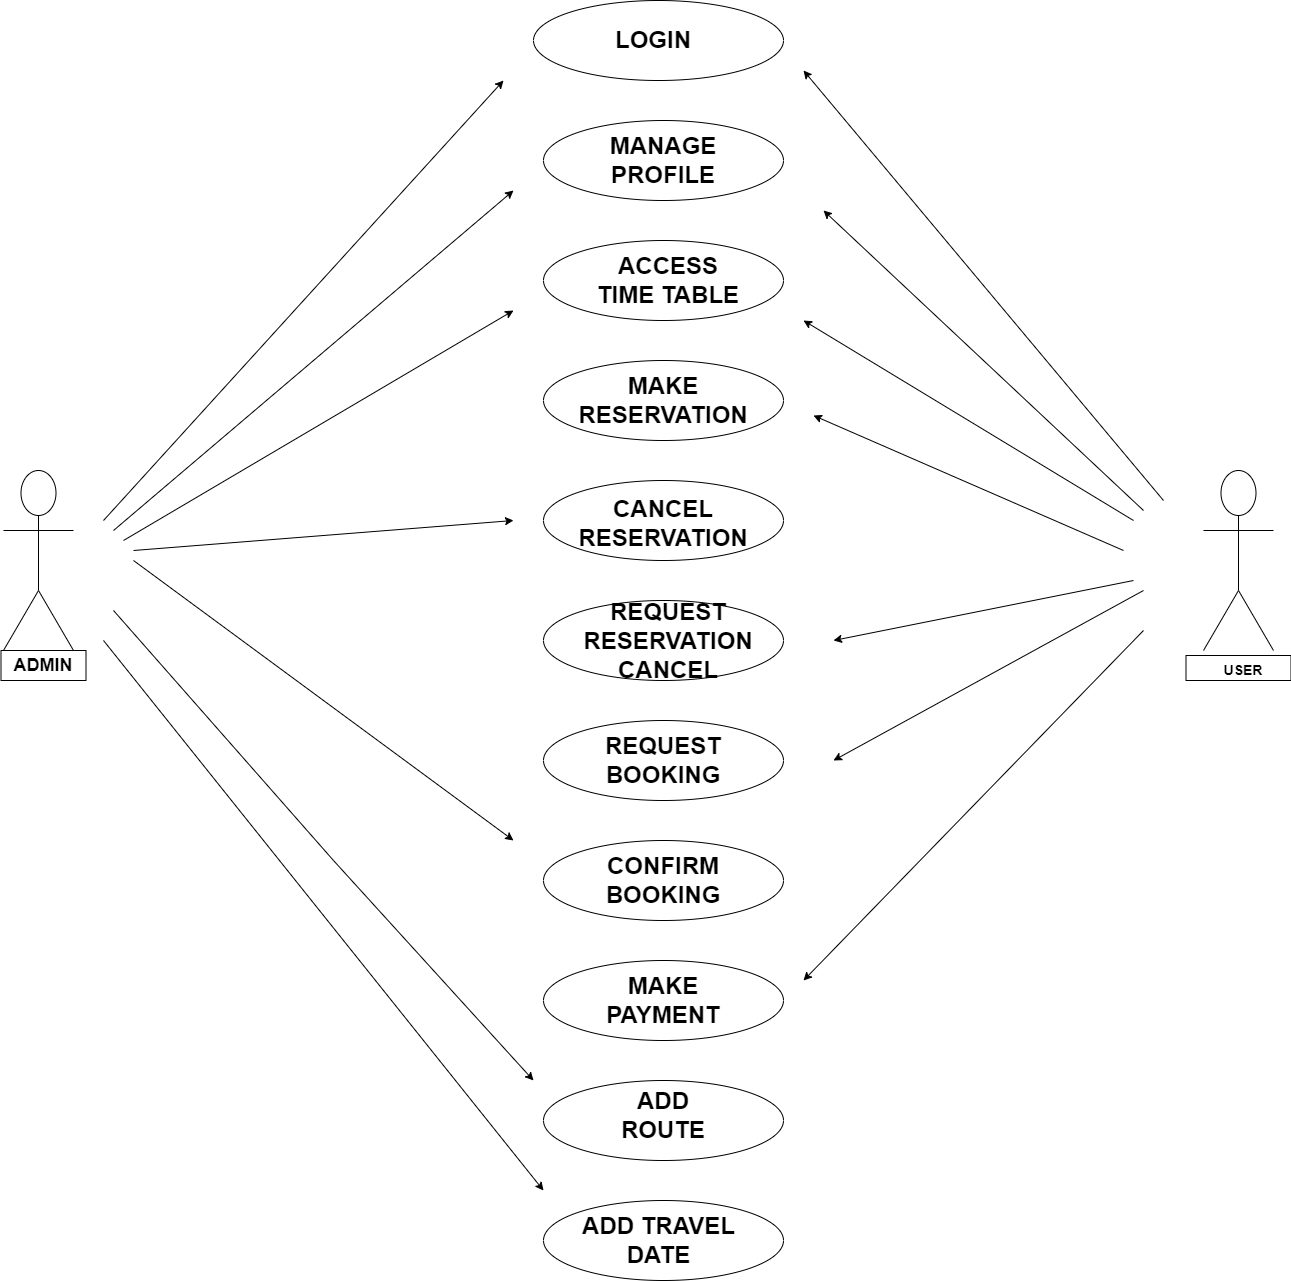

The diagram above was exported from draw.io. Its source (the exported page's mxGraphModel, read from the mxfile embedded in the PNG):
<mxGraphModel dx="1290" dy="522" grid="1" gridSize="10" guides="1" tooltips="1" connect="1" arrows="1" fold="1" page="1" pageScale="1" pageWidth="2336" pageHeight="1654" math="0" shadow="0">
  <root>
    <mxCell id="0" />
    <mxCell id="1" parent="0" />
    <mxCell id="gcZ-wILvD35OI4BhP49s-1" value="Actor" style="shape=umlActor;verticalLabelPosition=bottom;verticalAlign=top;html=1;outlineConnect=0;" parent="1" vertex="1">
      <mxGeometry x="100" y="670" width="70" height="180" as="geometry" />
    </mxCell>
    <mxCell id="gcZ-wILvD35OI4BhP49s-3" value="" style="ellipse;whiteSpace=wrap;html=1;" parent="1" vertex="1">
      <mxGeometry x="640" y="440" width="240" height="80" as="geometry" />
    </mxCell>
    <mxCell id="gcZ-wILvD35OI4BhP49s-4" value="" style="ellipse;whiteSpace=wrap;html=1;" parent="1" vertex="1">
      <mxGeometry x="640" y="560" width="240" height="80" as="geometry" />
    </mxCell>
    <mxCell id="gcZ-wILvD35OI4BhP49s-5" value="" style="ellipse;whiteSpace=wrap;html=1;" parent="1" vertex="1">
      <mxGeometry x="640" y="800" width="240" height="80" as="geometry" />
    </mxCell>
    <mxCell id="gcZ-wILvD35OI4BhP49s-6" value="" style="ellipse;whiteSpace=wrap;html=1;" parent="1" vertex="1">
      <mxGeometry x="640" y="680" width="240" height="80" as="geometry" />
    </mxCell>
    <mxCell id="gcZ-wILvD35OI4BhP49s-7" value="" style="ellipse;whiteSpace=wrap;html=1;" parent="1" vertex="1">
      <mxGeometry x="640" y="320" width="240" height="80" as="geometry" />
    </mxCell>
    <mxCell id="gcZ-wILvD35OI4BhP49s-10" value="" style="whiteSpace=wrap;html=1;" parent="1" vertex="1">
      <mxGeometry x="97.5" y="850" width="85" height="30" as="geometry" />
    </mxCell>
    <mxCell id="gcZ-wILvD35OI4BhP49s-11" value="&lt;b&gt;&lt;font style=&quot;font-size: 18px;&quot;&gt;ADMIN&lt;/font&gt;&lt;/b&gt;" style="text;html=1;align=center;verticalAlign=middle;whiteSpace=wrap;rounded=0;" parent="1" vertex="1">
      <mxGeometry x="110" y="850" width="60" height="30" as="geometry" />
    </mxCell>
    <mxCell id="gcZ-wILvD35OI4BhP49s-12" value="" style="ellipse;whiteSpace=wrap;html=1;" parent="1" vertex="1">
      <mxGeometry x="640" y="1400" width="240" height="80" as="geometry" />
    </mxCell>
    <mxCell id="gcZ-wILvD35OI4BhP49s-13" value="" style="ellipse;whiteSpace=wrap;html=1;" parent="1" vertex="1">
      <mxGeometry x="640" y="1280" width="240" height="80" as="geometry" />
    </mxCell>
    <mxCell id="gcZ-wILvD35OI4BhP49s-14" value="" style="ellipse;whiteSpace=wrap;html=1;" parent="1" vertex="1">
      <mxGeometry x="640" y="1160" width="240" height="80" as="geometry" />
    </mxCell>
    <mxCell id="gcZ-wILvD35OI4BhP49s-15" value="" style="ellipse;whiteSpace=wrap;html=1;" parent="1" vertex="1">
      <mxGeometry x="640" y="1040" width="240" height="80" as="geometry" />
    </mxCell>
    <mxCell id="gcZ-wILvD35OI4BhP49s-16" value="" style="ellipse;whiteSpace=wrap;html=1;" parent="1" vertex="1">
      <mxGeometry x="630" y="200" width="250" height="80" as="geometry" />
    </mxCell>
    <mxCell id="gcZ-wILvD35OI4BhP49s-17" value="" style="ellipse;whiteSpace=wrap;html=1;" parent="1" vertex="1">
      <mxGeometry x="640" y="920" width="240" height="80" as="geometry" />
    </mxCell>
    <mxCell id="gcZ-wILvD35OI4BhP49s-29" value="" style="edgeStyle=none;orthogonalLoop=1;jettySize=auto;html=1;rounded=0;" parent="1" edge="1">
      <mxGeometry width="100" relative="1" as="geometry">
        <mxPoint x="200" y="720" as="sourcePoint" />
        <mxPoint x="600" y="280" as="targetPoint" />
        <Array as="points" />
      </mxGeometry>
    </mxCell>
    <mxCell id="gcZ-wILvD35OI4BhP49s-30" value="" style="edgeStyle=none;orthogonalLoop=1;jettySize=auto;html=1;rounded=0;" parent="1" edge="1">
      <mxGeometry width="100" relative="1" as="geometry">
        <mxPoint x="210" y="730" as="sourcePoint" />
        <mxPoint x="610" y="390" as="targetPoint" />
        <Array as="points" />
      </mxGeometry>
    </mxCell>
    <mxCell id="gcZ-wILvD35OI4BhP49s-31" value="" style="edgeStyle=none;orthogonalLoop=1;jettySize=auto;html=1;rounded=0;" parent="1" edge="1">
      <mxGeometry width="100" relative="1" as="geometry">
        <mxPoint x="220" y="740" as="sourcePoint" />
        <mxPoint x="610" y="510" as="targetPoint" />
        <Array as="points" />
      </mxGeometry>
    </mxCell>
    <mxCell id="gcZ-wILvD35OI4BhP49s-32" value="" style="edgeStyle=none;orthogonalLoop=1;jettySize=auto;html=1;rounded=0;" parent="1" edge="1">
      <mxGeometry width="100" relative="1" as="geometry">
        <mxPoint x="230" y="750" as="sourcePoint" />
        <mxPoint x="610" y="720" as="targetPoint" />
        <Array as="points" />
      </mxGeometry>
    </mxCell>
    <mxCell id="gcZ-wILvD35OI4BhP49s-33" value="" style="edgeStyle=none;orthogonalLoop=1;jettySize=auto;html=1;rounded=0;" parent="1" edge="1">
      <mxGeometry width="100" relative="1" as="geometry">
        <mxPoint x="230" y="760" as="sourcePoint" />
        <mxPoint x="610" y="1040" as="targetPoint" />
        <Array as="points" />
      </mxGeometry>
    </mxCell>
    <mxCell id="gcZ-wILvD35OI4BhP49s-34" value="&lt;font style=&quot;font-size: 24px;&quot;&gt;&lt;b&gt;LOGIN&lt;/b&gt;&lt;/font&gt;" style="text;html=1;align=center;verticalAlign=middle;whiteSpace=wrap;rounded=0;" parent="1" vertex="1">
      <mxGeometry x="700" y="225" width="100" height="30" as="geometry" />
    </mxCell>
    <mxCell id="8NmyDBjaRlPV6AuSqEPu-3" value="&lt;b style=&quot;&quot;&gt;&lt;font style=&quot;font-size: 24px;&quot;&gt;MANAGE PROFILE&lt;/font&gt;&lt;/b&gt;" style="text;html=1;align=center;verticalAlign=middle;whiteSpace=wrap;rounded=0;" parent="1" vertex="1">
      <mxGeometry x="700" y="335" width="120" height="50" as="geometry" />
    </mxCell>
    <mxCell id="8NmyDBjaRlPV6AuSqEPu-4" value="&lt;font style=&quot;font-size: 24px;&quot;&gt;&lt;b style=&quot;&quot;&gt;ACCESS TIME TABLE&lt;/b&gt;&lt;/font&gt;" style="text;html=1;align=center;verticalAlign=middle;whiteSpace=wrap;rounded=0;" parent="1" vertex="1">
      <mxGeometry x="690" y="467.5" width="150" height="25" as="geometry" />
    </mxCell>
    <mxCell id="8NmyDBjaRlPV6AuSqEPu-5" value="&lt;font style=&quot;font-size: 24px;&quot;&gt;&lt;b&gt;MAKE RESERVATION&lt;/b&gt;&lt;/font&gt;" style="text;html=1;align=center;verticalAlign=middle;whiteSpace=wrap;rounded=0;" parent="1" vertex="1">
      <mxGeometry x="730" y="585" width="60" height="30" as="geometry" />
    </mxCell>
    <mxCell id="8NmyDBjaRlPV6AuSqEPu-6" value="&lt;font style=&quot;font-size: 24px;&quot;&gt;&lt;b&gt;CANCEL RESERVATION&lt;/b&gt;&lt;/font&gt;" style="text;html=1;align=center;verticalAlign=middle;whiteSpace=wrap;rounded=0;" parent="1" vertex="1">
      <mxGeometry x="730" y="710" width="60" height="25" as="geometry" />
    </mxCell>
    <mxCell id="8NmyDBjaRlPV6AuSqEPu-7" value="&lt;font style=&quot;font-size: 24px;&quot;&gt;&lt;b style=&quot;&quot;&gt;REQUEST RESERVATION CANCEL&lt;/b&gt;&lt;/font&gt;" style="text;html=1;align=center;verticalAlign=middle;whiteSpace=wrap;rounded=0;" parent="1" vertex="1">
      <mxGeometry x="690" y="840" width="150" as="geometry" />
    </mxCell>
    <mxCell id="8NmyDBjaRlPV6AuSqEPu-8" value="&lt;span style=&quot;font-size: 24px;&quot;&gt;&lt;b&gt;REQUEST BOOKING&lt;/b&gt;&lt;/span&gt;" style="text;html=1;align=center;verticalAlign=middle;whiteSpace=wrap;rounded=0;" parent="1" vertex="1">
      <mxGeometry x="700" y="935" width="120" height="50" as="geometry" />
    </mxCell>
    <mxCell id="8NmyDBjaRlPV6AuSqEPu-9" value="&lt;b style=&quot;&quot;&gt;&lt;font style=&quot;font-size: 24px;&quot;&gt;MAKE PAYMENT&lt;/font&gt;&lt;/b&gt;" style="text;html=1;align=center;verticalAlign=middle;whiteSpace=wrap;rounded=0;" parent="1" vertex="1">
      <mxGeometry x="700" y="1175" width="120" height="50" as="geometry" />
    </mxCell>
    <mxCell id="8NmyDBjaRlPV6AuSqEPu-11" value="&lt;b style=&quot;&quot;&gt;&lt;font style=&quot;font-size: 24px;&quot;&gt;ADD ROUTE&lt;/font&gt;&lt;/b&gt;" style="text;html=1;align=center;verticalAlign=middle;whiteSpace=wrap;rounded=0;" parent="1" vertex="1">
      <mxGeometry x="700" y="1290" width="120" height="50" as="geometry" />
    </mxCell>
    <mxCell id="8NmyDBjaRlPV6AuSqEPu-12" value="&lt;b style=&quot;&quot;&gt;&lt;font style=&quot;font-size: 24px;&quot;&gt;ADD TRAVEL DATE&lt;/font&gt;&lt;/b&gt;" style="text;html=1;align=center;verticalAlign=middle;whiteSpace=wrap;rounded=0;" parent="1" vertex="1">
      <mxGeometry x="677.5" y="1415" width="155" height="50" as="geometry" />
    </mxCell>
    <mxCell id="8NmyDBjaRlPV6AuSqEPu-13" value="&lt;b style=&quot;&quot;&gt;&lt;font style=&quot;font-size: 24px;&quot;&gt;CONFIRM BOOKING&lt;/font&gt;&lt;/b&gt;" style="text;html=1;align=center;verticalAlign=middle;whiteSpace=wrap;rounded=0;" parent="1" vertex="1">
      <mxGeometry x="700" y="1055" width="120" height="50" as="geometry" />
    </mxCell>
    <mxCell id="8NmyDBjaRlPV6AuSqEPu-16" value="" style="edgeStyle=none;orthogonalLoop=1;jettySize=auto;html=1;rounded=0;" parent="1" edge="1">
      <mxGeometry width="100" relative="1" as="geometry">
        <mxPoint x="210" y="810" as="sourcePoint" />
        <mxPoint x="630" y="1280" as="targetPoint" />
        <Array as="points">
          <mxPoint x="430" y="1060" />
        </Array>
      </mxGeometry>
    </mxCell>
    <mxCell id="8NmyDBjaRlPV6AuSqEPu-17" value="" style="edgeStyle=none;orthogonalLoop=1;jettySize=auto;html=1;rounded=0;" parent="1" edge="1">
      <mxGeometry width="100" relative="1" as="geometry">
        <mxPoint x="200" y="840" as="sourcePoint" />
        <mxPoint x="640" y="1390" as="targetPoint" />
        <Array as="points" />
      </mxGeometry>
    </mxCell>
    <mxCell id="8NmyDBjaRlPV6AuSqEPu-18" value="Actor" style="shape=umlActor;verticalLabelPosition=bottom;verticalAlign=top;html=1;outlineConnect=0;" parent="1" vertex="1">
      <mxGeometry x="1300" y="670" width="70" height="180" as="geometry" />
    </mxCell>
    <mxCell id="8NmyDBjaRlPV6AuSqEPu-20" value="" style="rounded=0;whiteSpace=wrap;html=1;" parent="1" vertex="1">
      <mxGeometry x="1282.5" y="855" width="105" height="25" as="geometry" />
    </mxCell>
    <mxCell id="8NmyDBjaRlPV6AuSqEPu-21" value="&lt;b&gt;&lt;font style=&quot;font-size: 14px;&quot;&gt;USER&lt;/font&gt;&lt;/b&gt;" style="text;html=1;align=center;verticalAlign=middle;whiteSpace=wrap;rounded=0;" parent="1" vertex="1">
      <mxGeometry x="1310" y="855" width="60" height="30" as="geometry" />
    </mxCell>
    <mxCell id="8NmyDBjaRlPV6AuSqEPu-22" value="" style="edgeStyle=none;orthogonalLoop=1;jettySize=auto;html=1;rounded=0;" parent="1" edge="1">
      <mxGeometry width="100" relative="1" as="geometry">
        <mxPoint x="1260" y="700" as="sourcePoint" />
        <mxPoint x="900" y="270" as="targetPoint" />
        <Array as="points" />
      </mxGeometry>
    </mxCell>
    <mxCell id="8NmyDBjaRlPV6AuSqEPu-23" value="" style="edgeStyle=none;orthogonalLoop=1;jettySize=auto;html=1;rounded=0;" parent="1" edge="1">
      <mxGeometry width="100" relative="1" as="geometry">
        <mxPoint x="1240" y="710" as="sourcePoint" />
        <mxPoint x="920" y="410" as="targetPoint" />
        <Array as="points" />
      </mxGeometry>
    </mxCell>
    <mxCell id="8NmyDBjaRlPV6AuSqEPu-24" value="" style="edgeStyle=none;orthogonalLoop=1;jettySize=auto;html=1;rounded=0;" parent="1" edge="1">
      <mxGeometry width="100" relative="1" as="geometry">
        <mxPoint x="1230" y="720" as="sourcePoint" />
        <mxPoint x="900" y="520" as="targetPoint" />
        <Array as="points" />
      </mxGeometry>
    </mxCell>
    <mxCell id="8NmyDBjaRlPV6AuSqEPu-25" value="" style="edgeStyle=none;orthogonalLoop=1;jettySize=auto;html=1;rounded=0;" parent="1" edge="1">
      <mxGeometry width="100" relative="1" as="geometry">
        <mxPoint x="1220" y="750" as="sourcePoint" />
        <mxPoint x="910" y="615" as="targetPoint" />
        <Array as="points" />
      </mxGeometry>
    </mxCell>
    <mxCell id="8NmyDBjaRlPV6AuSqEPu-26" value="" style="edgeStyle=none;orthogonalLoop=1;jettySize=auto;html=1;rounded=0;" parent="1" edge="1">
      <mxGeometry width="100" relative="1" as="geometry">
        <mxPoint x="1230" y="780" as="sourcePoint" />
        <mxPoint x="930" y="840" as="targetPoint" />
        <Array as="points" />
      </mxGeometry>
    </mxCell>
    <mxCell id="8NmyDBjaRlPV6AuSqEPu-27" value="" style="edgeStyle=none;orthogonalLoop=1;jettySize=auto;html=1;rounded=0;" parent="1" edge="1">
      <mxGeometry width="100" relative="1" as="geometry">
        <mxPoint x="1240" y="790" as="sourcePoint" />
        <mxPoint x="930" y="960" as="targetPoint" />
        <Array as="points" />
      </mxGeometry>
    </mxCell>
    <mxCell id="8NmyDBjaRlPV6AuSqEPu-28" value="" style="edgeStyle=none;orthogonalLoop=1;jettySize=auto;html=1;rounded=0;" parent="1" edge="1">
      <mxGeometry width="100" relative="1" as="geometry">
        <mxPoint x="1240" y="830" as="sourcePoint" />
        <mxPoint x="900" y="1180" as="targetPoint" />
        <Array as="points" />
      </mxGeometry>
    </mxCell>
  </root>
</mxGraphModel>